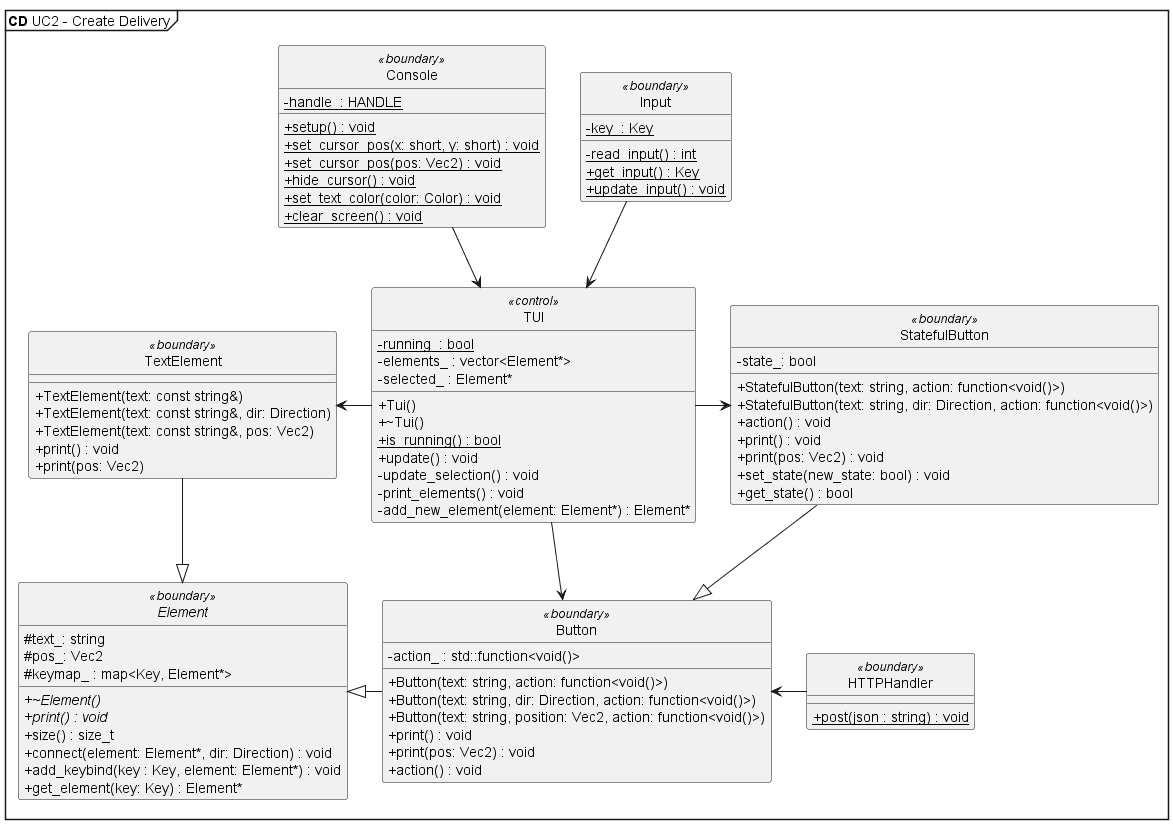

The diagram above was rendered by PlantUML. Its source (embedded in the PNG):
@startuml CD UC2 - Create Delivery

!include pc_classes.puml

mainframe **CD** UC2 - Create Delivery

remove Car

@enduml